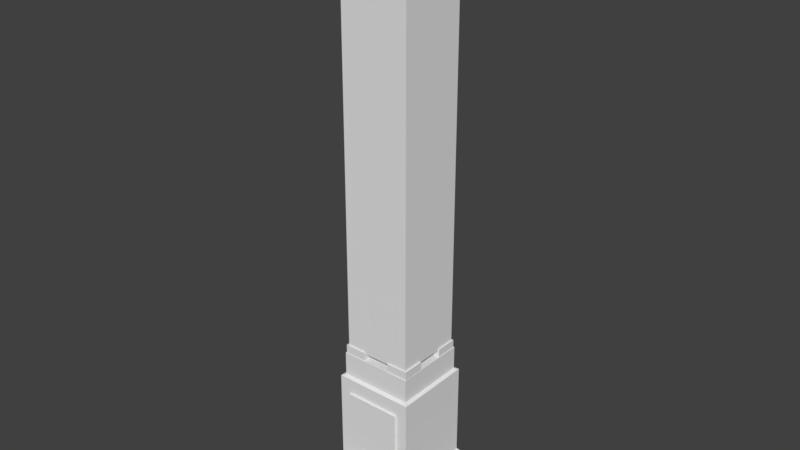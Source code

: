 # Source: stolp.blend  (saved by Blender 2.80.75; exported with 4.5.12 LTS)
import bpy
from mathutils import Matrix  # noqa: F401  (used for matrix-valued properties, if any)

bpy.ops.wm.read_factory_settings(use_empty=True)
scene = bpy.context.scene
scene.name = 'Scene'

# ---- collections
col_collection_1 = bpy.data.collections.new('Collection 1'); scene.collection.children.link(col_collection_1)

# ---- materials (node trees are filled in below, after node groups)
mat_002 = bpy.data.materials.new('Материал.002')
mat_002.alpha_threshold = 0.0
mat_002.use_transparent_shadow = False
mat_002.roughness = 0.5
mat_x = bpy.data.materials.new('Материал')
mat_x.alpha_threshold = 0.0
mat_x.use_transparent_shadow = False
mat_x.roughness = 0.5
mat_001 = bpy.data.materials.new('Материал.001')
mat_001.alpha_threshold = 0.0
mat_001.use_transparent_shadow = False
mat_001.roughness = 0.5

# ---- material node trees

# ---- world
world_world = bpy.data.worlds.new('World'); scene.world = world_world
world_world.color = (0.05088, 0.05088, 0.05088)
world_world.use_sun_shadow = False
world_world.sun_shadow_jitter_overblur = 0.0
world_world.cycles.sampling_method = 'MANUAL'

# ---- meshes
me_001 = bpy.data.meshes.new('Куб.001')
me_001.from_pydata([(-1.0, -1.0, -1.0), (-1.0, -1.0, 1.0), (-1.0, 1.0, -1.0), (-1.0, 1.0, 1.0), (1.0, -1.0, -1.0), (1.0, -1.0, 1.0), (1.0, 1.0, -1.0), (1.0, 1.0, 1.0)], [], [(0, 1, 3, 2), (2, 3, 7, 6), (6, 7, 5, 4), (4, 5, 1, 0), (2, 6, 4, 0), (7, 3, 1, 5)])
_uv = me_001.uv_layers.new(name='UVКарта')
_uv.uv.foreach_set('vector', [0.9548, 0.01088, 0.9815, 0.9482, 0.04414, 0.9664, 0.01747, 0.02907, 0.0, 0.0, 0.0, 0.0, 0.0, 0.0, 0.0, 0.0, 0.0, 0.0, 0.0, 0.0, 0.0, 0.0, 0.0, 0.0, 0.0, 0.0, 0.0, 0.0, 0.0, 0.0, 0.0, 0.0, 0.0, 0.0, 0.0, 0.0, 0.0, 0.0, 0.0, 0.0, 0.0, 0.0, 0.0, 0.0, 0.0, 0.0, 0.0, 0.0])
me_001.materials.append(mat_002)
me_001.use_remesh_preserve_volume = False
me_001.use_remesh_preserve_attributes = False
me_001.use_mirror_vertex_groups = False
me_001.update()
me_cube = bpy.data.meshes.new('Cube')
me_cube.from_pydata([(3.151, -2.314, 4.38), (3.863, -1.602, 13.57), (3.151, -0.8175, 4.38), (3.863, -1.529, 13.57), (4.647, -2.314, 4.38), (3.935, -1.602, 13.57), (4.647, -0.8175, 4.38), (3.935, -1.529, 13.57), (3.151, -2.314, 5.216), (3.151, -2.314, 6.052), (3.151, -2.314, 6.887), (3.151, -2.314, 7.723), (3.151, -2.314, 8.559), (3.151, -2.314, 9.395), (3.151, -2.314, 10.23), (3.151, -2.314, 11.07), (3.151, -2.314, 11.9), (3.151, -2.314, 12.74), (3.151, -0.8175, 12.74), (3.151, -0.8175, 11.9), (3.151, -0.8175, 11.07), (3.151, -0.8175, 10.23), (3.151, -0.8175, 9.395), (3.151, -0.8175, 8.559), (3.151, -0.8175, 7.723), (3.151, -0.8175, 6.887), (3.151, -0.8175, 6.052), (3.151, -0.8175, 5.216), (4.647, -0.8175, 12.74), (4.647, -0.8175, 11.9), (4.647, -0.8175, 11.07), (4.647, -0.8175, 10.23), (4.647, -0.8175, 9.395), (4.647, -0.8175, 8.559), (4.647, -0.8175, 7.723), (4.647, -0.8175, 6.887), (4.647, -0.8175, 6.052), (4.647, -0.8175, 5.216), (4.647, -2.314, 12.74), (4.647, -2.314, 11.9), (4.647, -2.314, 11.07), (4.647, -2.314, 10.23), (4.647, -2.314, 9.395), (4.647, -2.314, 8.559), (4.647, -2.314, 7.723), (4.647, -2.314, 6.887), (4.647, -2.314, 6.052), (4.647, -2.314, 5.216)], [], [(17, 1, 3, 18), (18, 3, 7, 28), (28, 7, 5, 38), (38, 5, 1, 17), (2, 6, 4, 0), (7, 3, 1, 5), (4, 47, 8, 0), (47, 46, 9, 8), (46, 45, 10, 9), (45, 44, 11, 10), (44, 43, 12, 11), (43, 42, 13, 12), (42, 41, 14, 13), (41, 40, 15, 14), (40, 39, 16, 15), (39, 38, 17, 16), (6, 37, 47, 4), (37, 36, 46, 47), (36, 35, 45, 46), (35, 34, 44, 45), (34, 33, 43, 44), (33, 32, 42, 43), (32, 31, 41, 42), (31, 30, 40, 41), (30, 29, 39, 40), (29, 28, 38, 39), (2, 27, 37, 6), (27, 26, 36, 37), (26, 25, 35, 36), (25, 24, 34, 35), (24, 23, 33, 34), (23, 22, 32, 33), (22, 21, 31, 32), (21, 20, 30, 31), (20, 19, 29, 30), (19, 18, 28, 29), (0, 8, 27, 2), (8, 9, 26, 27), (9, 10, 25, 26), (10, 11, 24, 25), (11, 12, 23, 24), (12, 13, 22, 23), (13, 14, 21, 22), (14, 15, 20, 21), (15, 16, 19, 20), (16, 17, 18, 19)])
_uv = me_cube.uv_layers.new(name='UVКарта')
_uv.uv.foreach_set('vector', [0.425, 1.019, 0.5757, 1.132, 0.591, 1.132, 0.7418, 1.019, 0.5085, 0.9948, 0.6589, 1.105, 0.6742, 1.105, 0.8246, 0.9948, 0.7418, 1.019, 0.591, 1.132, 0.5757, 1.132, 0.425, 1.019, 0.8246, 0.9948, 0.6742, 1.105, 0.6589, 1.105, 0.5085, 0.9948, 0.0, 0.0, 0.0, 0.0, 0.0, 0.0, 0.0, 0.0, 0.0, 0.0, 0.0, 0.0, 0.0, 0.0, 0.0, 0.0, 0.8246, -0.1036, 0.8246, 0.00624, 0.5085, 0.00624, 0.5085, -0.1036, 0.8246, 0.00624, 0.8246, 0.1161, 0.5085, 0.1161, 0.5085, 0.00624, 0.8246, 0.1161, 0.8246, 0.2259, 0.5085, 0.2259, 0.5085, 0.1161, 0.8246, 0.2259, 0.8246, 0.3358, 0.5085, 0.3358, 0.5085, 0.2259, 0.8246, 0.3358, 0.8246, 0.4456, 0.5085, 0.4456, 0.5085, 0.3358, 0.8246, 0.4456, 0.8246, 0.5555, 0.5085, 0.5555, 0.5085, 0.4456, 0.8246, 0.5555, 0.8246, 0.6653, 0.5085, 0.6653, 0.5085, 0.5555, 0.8246, 0.6653, 0.8246, 0.7751, 0.5085, 0.7751, 0.5085, 0.6653, 0.8246, 0.7751, 0.8246, 0.885, 0.5085, 0.885, 0.5085, 0.7751, 0.8246, 0.885, 0.8246, 0.9948, 0.5085, 0.9948, 0.5085, 0.885, 0.7418, -0.1158, 0.7418, -0.002363, 0.425, -0.002363, 0.425, -0.1158, 0.7418, -0.002363, 0.7418, 0.1111, 0.425, 0.1111, 0.425, -0.002363, 0.7418, 0.1111, 0.7418, 0.2246, 0.425, 0.2246, 0.425, 0.1111, 0.7418, 0.2246, 0.7418, 0.3381, 0.425, 0.3381, 0.425, 0.2246, 0.7418, 0.3381, 0.7418, 0.4516, 0.425, 0.4516, 0.425, 0.3381, 0.7418, 0.4516, 0.7418, 0.565, 0.425, 0.565, 0.425, 0.4516, 0.7418, 0.565, 0.7418, 0.6785, 0.425, 0.6785, 0.425, 0.565, 0.7418, 0.6785, 0.7418, 0.792, 0.425, 0.792, 0.425, 0.6785, 0.7418, 0.792, 0.7418, 0.9055, 0.425, 0.9055, 0.425, 0.792, 0.7418, 0.9055, 0.7418, 1.019, 0.425, 1.019, 0.425, 0.9055, 0.5085, -0.1036, 0.5085, 0.00624, 0.8246, 0.00624, 0.8246, -0.1036, 0.5085, 0.00624, 0.5085, 0.1161, 0.8246, 0.1161, 0.8246, 0.00624, 0.5085, 0.1161, 0.5085, 0.2259, 0.8246, 0.2259, 0.8246, 0.1161, 0.5085, 0.2259, 0.5085, 0.3358, 0.8246, 0.3358, 0.8246, 0.2259, 0.5085, 0.3358, 0.5085, 0.4456, 0.8246, 0.4456, 0.8246, 0.3358, 0.5085, 0.4456, 0.5085, 0.5555, 0.8246, 0.5555, 0.8246, 0.4456, 0.5085, 0.5555, 0.5085, 0.6653, 0.8246, 0.6653, 0.8246, 0.5555, 0.5085, 0.6653, 0.5085, 0.7751, 0.8246, 0.7751, 0.8246, 0.6653, 0.5085, 0.7751, 0.5085, 0.885, 0.8246, 0.885, 0.8246, 0.7751, 0.5085, 0.885, 0.5085, 0.9948, 0.8246, 0.9948, 0.8246, 0.885, 0.425, -0.1158, 0.425, -0.002363, 0.7418, -0.002363, 0.7418, -0.1158, 0.425, -0.002363, 0.425, 0.1111, 0.7418, 0.1111, 0.7418, -0.002363, 0.425, 0.1111, 0.425, 0.2246, 0.7418, 0.2246, 0.7418, 0.1111, 0.425, 0.2246, 0.425, 0.3381, 0.7418, 0.3381, 0.7418, 0.2246, 0.425, 0.3381, 0.425, 0.4516, 0.7418, 0.4516, 0.7418, 0.3381, 0.425, 0.4516, 0.425, 0.565, 0.7418, 0.565, 0.7418, 0.4516, 0.425, 0.565, 0.425, 0.6785, 0.7418, 0.6785, 0.7418, 0.565, 0.425, 0.6785, 0.425, 0.792, 0.7418, 0.792, 0.7418, 0.6785, 0.425, 0.792, 0.425, 0.9055, 0.7418, 0.9055, 0.7418, 0.792, 0.425, 0.9055, 0.425, 1.019, 0.7418, 1.019, 0.7418, 0.9055])
me_cube.materials.append(mat_x)
me_cube.use_remesh_preserve_volume = False
me_cube.use_remesh_preserve_attributes = False
me_cube.use_mirror_vertex_groups = False
me_cube.update()
me_x = bpy.data.meshes.new('Куб')
me_x.from_pydata([(-1.0, -1.0, -0.2715), (-0.7992, -0.7992, 3.27), (-1.0, 1.0, -0.2715), (-0.7992, 0.7992, 3.27), (1.0, -1.0, -0.2715), (0.7992, -0.7992, 3.27), (1.0, 1.0, -0.2715), (0.7992, 0.7992, 3.27), (-1.142, -1.147, 0.2404), (-0.8754, -0.8754, 0.6346), (-0.8754, -0.8754, 0.9731), (-0.8754, -0.8754, 1.311), (-0.8754, -0.8754, 1.65), (-0.8754, -0.8754, 2.714), (-0.8754, 0.8754, 2.714), (-0.8754, 0.8754, 1.65), (-0.8754, 0.8754, 1.311), (-0.8754, 0.8754, 0.9731), (-0.8754, 0.8754, 0.6346), (-1.136, 1.181, 0.3051), (0.8754, 0.8754, 2.714), (0.8754, 0.8754, 1.65), (0.8754, 0.8754, 1.311), (0.8754, 0.8754, 0.9731), (0.8754, 0.8754, 0.6346), (1.143, 1.132, 0.2385), (0.8754, -0.8754, 2.714), (0.8754, -0.8754, 1.65), (0.8754, -0.8754, 1.311), (0.8754, -0.8754, 0.9731), (0.8754, -0.8754, 0.6346), (1.094, -1.146, 0.2276), (-1.242, 1.294, -0.2715), (-1.242, -1.294, -0.2715), (-1.259, 1.284, 0.1151), (1.242, 1.294, -0.2715), (1.242, 1.294, 0.1151), (1.242, -1.294, -0.2715), (1.242, -1.294, 0.1151), (-1.242, -1.294, 0.1151), (-1.053, -1.055, 0.4181), (-1.026, 1.05, 0.4389), (1.022, 1.037, 0.4151), (1.038, -1.073, 0.4273), (-0.7992, -0.7992, 2.745), (-0.7992, -0.7992, 3.007), (-0.7992, 0.7992, 3.007), (-0.7992, 0.7992, 2.745), (0.7992, 0.7992, 3.007), (0.7992, 0.7992, 2.745), (0.7992, -0.7992, 3.007), (0.7992, -0.7992, 2.745), (0.3038, 0.2978, 3.268), (0.3038, 0.2978, 3.453), (0.3038, 0.7727, 3.268), (0.3038, 0.7727, 3.453), (0.7881, 0.2978, 3.268), (0.7881, 0.2978, 3.453), (0.7881, 0.7727, 3.268), (0.7881, 0.7727, 3.453), (-0.7906, 0.2961, 3.282), (-0.7906, 0.2961, 3.468), (-0.7906, 0.7711, 3.282), (-0.7906, 0.7711, 3.468), (-0.3063, 0.2961, 3.282), (-0.3063, 0.2961, 3.468), (-0.3063, 0.7711, 3.282), (-0.3063, 0.7711, 3.468), (0.3074, -0.7796, 3.275), (0.3074, -0.7796, 3.46), (0.3074, -0.3047, 3.275), (0.3074, -0.3047, 3.46), (0.7917, -0.7796, 3.275), (0.7917, -0.7796, 3.46), (0.7917, -0.3047, 3.275), (0.7917, -0.3047, 3.46), (-0.7801, -0.7845, 3.275), (-0.7801, -0.7845, 3.46), (-0.7801, -0.3096, 3.275), (-0.7801, -0.3096, 3.46), (-0.2958, -0.7845, 3.275), (-0.2958, -0.7845, 3.46), (-0.2958, -0.3096, 3.275), (-0.2958, -0.3096, 3.46), (-0.8754, -0.8754, 2.376), (-0.8754, -0.8754, 2.714), (-0.8754, 0.8754, 2.714), (-0.8754, 0.8754, 2.376), (0.8754, 0.8754, 2.714), (0.8754, 0.8754, 2.376), (0.8754, -0.8754, 2.714), (0.8754, -0.8754, 2.376)], [], [(45, 1, 3, 46), (46, 3, 7, 48), (48, 7, 5, 50), (50, 5, 1, 45), (2, 6, 4, 0), (7, 3, 1, 5), (6, 2, 32, 35), (43, 30, 9, 40), (30, 29, 10, 9), (29, 28, 11, 10), (28, 27, 12, 11), (27, 21, 89, 91), (19, 25, 36, 34), (42, 24, 30, 43), (24, 23, 29, 30), (23, 22, 28, 29), (22, 21, 27, 28), (13, 14, 86, 85), (0, 4, 37, 33), (41, 18, 24, 42), (18, 17, 23, 24), (17, 16, 22, 23), (16, 15, 21, 22), (26, 13, 85, 90), (8, 19, 34, 39), (40, 9, 18, 41), (9, 10, 17, 18), (10, 11, 16, 17), (11, 12, 15, 16), (21, 15, 87, 89), (37, 38, 39, 33), (35, 36, 38, 37), (32, 34, 36, 35), (33, 39, 34, 32), (2, 0, 33, 32), (25, 31, 38, 36), (4, 6, 35, 37), (31, 8, 39, 38), (8, 40, 41, 19), (19, 41, 42, 25), (25, 42, 43, 31), (31, 43, 40, 8), (26, 51, 44, 13), (51, 50, 45, 44), (20, 49, 51, 26), (49, 48, 50, 51), (14, 47, 49, 20), (47, 46, 48, 49), (13, 44, 47, 14), (44, 45, 46, 47), (52, 53, 55, 54), (54, 55, 59, 58), (58, 59, 57, 56), (56, 57, 53, 52), (54, 58, 56, 52), (59, 55, 53, 57), (60, 61, 63, 62), (62, 63, 67, 66), (66, 67, 65, 64), (64, 65, 61, 60), (62, 66, 64, 60), (67, 63, 61, 65), (68, 69, 71, 70), (70, 71, 75, 74), (74, 75, 73, 72), (72, 73, 69, 68), (70, 74, 72, 68), (75, 71, 69, 73), (76, 77, 79, 78), (78, 79, 83, 82), (82, 83, 81, 80), (80, 81, 77, 76), (78, 82, 80, 76), (83, 79, 77, 81), (91, 90, 85, 84), (89, 88, 90, 91), (87, 86, 88, 89), (84, 85, 86, 87), (14, 20, 88, 86), (12, 27, 91, 84), (15, 12, 84, 87), (20, 26, 90, 88)])
_uv = me_x.uv_layers.new(name='UVКарта')
_uv.uv.foreach_set('vector', [0.287, 0.8739, 0.287, 0.9441, 0.7143, 0.9441, 0.7143, 0.8739, 0.2858, 0.8755, 0.2858, 0.9464, 0.7171, 0.9464, 0.7171, 0.8755, 0.7143, 0.8739, 0.7143, 0.9441, 0.287, 0.9441, 0.287, 0.8739, 0.7171, 0.8755, 0.7171, 0.9464, 0.2858, 0.9464, 0.2858, 0.8755, 0.1243, 0.8779, 0.88, 0.8779, 0.88, 0.1221, 0.1243, 0.1221, 0.8041, 0.802, 0.2001, 0.802, 0.2001, 0.198, 0.8041, 0.198, 0.88, 0.8779, 0.1243, 0.8779, 0.03275, 0.989, 0.9715, 0.989, 0.7815, 0.1792, 0.7377, 0.2351, 0.2652, 0.2351, 0.2173, 0.1767, 0.7377, 0.2351, 0.7377, 0.3265, 0.2652, 0.3265, 0.2652, 0.2351, 0.7377, 0.3265, 0.7377, 0.4178, 0.2652, 0.4178, 0.2652, 0.3265, 0.7377, 0.4178, 0.7377, 0.5092, 0.2652, 0.5092, 0.2652, 0.4178, 0.2666, 0.5111, 0.7346, 0.5111, 0.7346, 0.7051, 0.2666, 0.7051, 0.1949, 0.1462, 0.8099, 0.1282, 0.8367, 0.09493, 0.1617, 0.09493, 0.778, 0.1809, 0.7346, 0.2396, 0.2666, 0.2396, 0.2136, 0.1842, 0.7346, 0.2396, 0.7346, 0.3301, 0.2666, 0.3301, 0.2666, 0.2396, 0.7346, 0.3301, 0.7346, 0.4206, 0.2666, 0.4206, 0.2666, 0.3301, 0.7346, 0.4206, 0.7346, 0.5111, 0.2666, 0.5111, 0.2666, 0.4206, 0.0, 0.0, 0.0, 0.0, 0.0, 0.0, 0.0, 0.0, 0.1243, 0.1221, 0.88, 0.1221, 0.9715, 0.01104, 0.03275, 0.01104, 0.2245, 0.1823, 0.2652, 0.2351, 0.7377, 0.2351, 0.7772, 0.1759, 0.2652, 0.2351, 0.2652, 0.3265, 0.7377, 0.3265, 0.7377, 0.2351, 0.2652, 0.3265, 0.2652, 0.4178, 0.7377, 0.4178, 0.7377, 0.3265, 0.2652, 0.4178, 0.2652, 0.5092, 0.7377, 0.5092, 0.7377, 0.4178, 0.0, 0.0, 0.0, 0.0, 0.0, 0.0, 0.0, 0.0, 0.194, 0.1342, 0.8164, 0.1515, 0.844, 0.1007, 0.1547, 0.1007, 0.2186, 0.1817, 0.2666, 0.2396, 0.7346, 0.2396, 0.7813, 0.1873, 0.2666, 0.2396, 0.2666, 0.3301, 0.7346, 0.3301, 0.7346, 0.2396, 0.2666, 0.3301, 0.2666, 0.4206, 0.7346, 0.4206, 0.7346, 0.3301, 0.2666, 0.4206, 0.2666, 0.5111, 0.7346, 0.5111, 0.7346, 0.4206, 0.7377, 0.5092, 0.2652, 0.5092, 0.2652, 0.7051, 0.7377, 0.7051, 0.8367, -0.009419, 0.8367, 0.09493, 0.1662, 0.09493, 0.1662, -0.009419, 0.8466, -0.002634, 0.8466, 0.1007, 0.1547, 0.1007, 0.1547, -0.002634, 0.1662, -0.009419, 0.1617, 0.09493, 0.8367, 0.09493, 0.8367, -0.009419, 0.1547, -0.002634, 0.1547, 0.1007, 0.844, 0.1007, 0.8466, -0.002634, 0.1243, 0.8779, 0.1243, 0.1221, 0.03275, 0.01104, 0.03275, 0.989, 0.8033, 0.1337, 0.1942, 0.1308, 0.1547, 0.1007, 0.8466, 0.1007, 0.88, 0.1221, 0.88, 0.8779, 0.9715, 0.989, 0.9715, 0.01104, 0.7967, 0.1253, 0.1932, 0.1287, 0.1662, 0.09493, 0.8367, 0.09493, 0.194, 0.1342, 0.2186, 0.1817, 0.7813, 0.1873, 0.8164, 0.1515, 0.1949, 0.1462, 0.2245, 0.1823, 0.7772, 0.1759, 0.8099, 0.1282, 0.8033, 0.1337, 0.778, 0.1809, 0.2136, 0.1842, 0.1942, 0.1308, 0.7967, 0.1253, 0.7815, 0.1792, 0.2173, 0.1767, 0.1932, 0.1287, 0.8329, 0.1692, 0.8041, 0.198, 0.2001, 0.198, 0.1713, 0.1692, 0.7171, 0.8047, 0.7171, 0.8755, 0.2858, 0.8755, 0.2858, 0.8047, 0.8329, 0.8308, 0.8041, 0.802, 0.8041, 0.198, 0.8329, 0.1692, 0.7143, 0.8037, 0.7143, 0.8739, 0.287, 0.8739, 0.287, 0.8037, 0.1713, 0.8308, 0.2001, 0.802, 0.8041, 0.802, 0.8329, 0.8308, 0.2858, 0.8047, 0.2858, 0.8755, 0.7171, 0.8755, 0.7171, 0.8047, 0.1713, 0.1692, 0.2001, 0.198, 0.2001, 0.802, 0.1713, 0.8308, 0.287, 0.8037, 0.287, 0.8739, 0.7143, 0.8739, 0.7143, 0.8037, 0.6169, 0.6125, 0.6169, 0.6125, 0.6169, 0.792, 0.6169, 0.792, 0.5834, 0.9458, 0.5834, 0.9958, 0.7142, 0.9958, 0.7142, 0.9458, 0.7072, 0.9436, 0.7072, 0.9931, 0.5802, 0.9931, 0.5802, 0.9436, 0.7999, 0.6125, 0.7999, 0.6125, 0.6169, 0.6125, 0.6169, 0.6125, 0.0, 0.0, 0.0, 0.0, 0.0, 0.0, 0.0, 0.0, 0.7999, 0.792, 0.6169, 0.792, 0.6169, 0.6125, 0.7999, 0.6125, 0.5798, 0.9475, 0.5798, 0.997, 0.7067, 0.997, 0.7067, 0.9475, 0.2881, 0.9498, 0.2881, 0.9998, 0.4188, 0.9998, 0.4188, 0.9498, 0.3864, 0.7913, 0.3864, 0.7913, 0.3864, 0.6119, 0.3864, 0.6119, 0.3864, 0.6119, 0.3864, 0.6119, 0.2034, 0.6119, 0.2034, 0.6119, 0.0, 0.0, 0.0, 0.0, 0.0, 0.0, 0.0, 0.0, 0.3864, 0.7913, 0.2034, 0.7913, 0.2034, 0.6119, 0.3864, 0.6119, 0.6183, 0.2054, 0.6183, 0.2054, 0.6183, 0.3849, 0.6183, 0.3849, 0.6183, 0.3849, 0.6183, 0.3849, 0.8013, 0.3849, 0.8013, 0.3849, 0.4191, 0.9454, 0.4191, 0.995, 0.2922, 0.995, 0.2922, 0.9454, 0.7151, 0.9477, 0.7151, 0.9977, 0.5844, 0.9977, 0.5844, 0.9477, 0.0, 0.0, 0.0, 0.0, 0.0, 0.0, 0.0, 0.0, 0.8013, 0.3849, 0.6183, 0.3849, 0.6183, 0.2054, 0.8013, 0.2054, 0.2909, 0.9454, 0.2909, 0.9949, 0.4178, 0.9949, 0.4178, 0.9454, 0.2073, 0.383, 0.2073, 0.383, 0.3903, 0.383, 0.3903, 0.383, 0.3903, 0.383, 0.3903, 0.383, 0.3903, 0.2036, 0.3903, 0.2036, 0.4216, 0.9477, 0.4216, 0.9976, 0.2909, 0.9976, 0.2909, 0.9477, 0.0, 0.0, 0.0, 0.0, 0.0, 0.0, 0.0, 0.0, 0.3903, 0.383, 0.2073, 0.383, 0.2073, 0.2036, 0.3903, 0.2036, 0.7377, 0.7051, 0.7377, 0.7964, 0.2652, 0.7964, 0.2652, 0.7051, 0.7346, 0.7051, 0.7346, 0.7956, 0.2666, 0.7956, 0.2666, 0.7051, 0.2652, 0.7051, 0.2652, 0.7964, 0.7377, 0.7964, 0.7377, 0.7051, 0.2666, 0.7051, 0.2666, 0.7956, 0.7346, 0.7956, 0.7346, 0.7051, 0.0, 0.0, 0.0, 0.0, 0.0, 0.0, 0.0, 0.0, 0.2652, 0.5092, 0.7377, 0.5092, 0.7377, 0.7051, 0.2652, 0.7051, 0.7346, 0.5111, 0.2666, 0.5111, 0.2666, 0.7051, 0.7346, 0.7051, 0.0, 0.0, 0.0, 0.0, 0.0, 0.0, 0.0, 0.0])
me_x.materials.append(mat_001)
me_x.use_remesh_preserve_volume = False
me_x.use_remesh_preserve_attributes = False
me_x.use_mirror_vertex_groups = False
me_x.update()

# ---- objects
ob_001 = bpy.data.objects.new('Куб.001', me_001)
ob_cube = bpy.data.objects.new('Cube', me_cube)
ob_x = bpy.data.objects.new('Куб', me_x)

# ---- transforms, parenting, visibility, modifiers, constraints
ob_001.location = (-0.03135, -0.9112, 1.799)
ob_001.rotation_euler = (0.0, -0.0, 1.571)
ob_001.scale = (0.04183, 0.6157, 0.6157)
ob_001.lineart.crease_threshold = 0.0
ob_cube.location = (-3.92, 1.532, -0.923)
ob_cube.lineart.crease_threshold = 0.0
_m = ob_cube.modifiers.new('Subsurf', 'SUBSURF')
_m.uv_smooth = 'PRESERVE_CORNERS'
_m.quality = 0
_m.levels = 0
_m.render_levels = 0
_m.show_only_control_edges = False
ob_x.location = (-0.03067, -0.02721, 0.03426)
ob_x.lineart.crease_threshold = 0.0

# ---- collection membership
col_collection_1.objects.link(ob_001)
col_collection_1.objects.link(ob_cube)
col_collection_1.objects.link(ob_x)

# ---- scene / render settings (as saved in the file)
scene.frame_start = 1; scene.frame_end = 250; scene.frame_set(1)
scene.render.engine = 'BLENDER_EEVEE_NEXT'
scene.render.resolution_percentage = 50
scene.render.dither_intensity = 0.0
scene.cycles.use_denoising = False
scene.cycles.samples = 128
scene.cycles.sampling_pattern = 'TABULATED_SOBOL'
scene.cycles.light_sampling_threshold = 0.0
scene.cycles.use_adaptive_sampling = False
scene.cycles.use_light_tree = False
scene.cycles.blur_glossy = 0.0
scene.cycles.sample_clamp_indirect = 0.0
scene.view_settings.view_transform = 'Standard'
bpy.context.view_layer.update()

# ---- added for rendering (the .blend has no active camera and no usable light): camera, sun
cam_auto = bpy.data.cameras.new('AutoCamera')
cam_auto.lens = 50.0
cam_auto.sensor_width = 36.0
cam_auto.clip_end = 1000.0
ob_auto_camera = bpy.data.objects.new('AutoCamera', cam_auto)
scene.collection.objects.link(ob_auto_camera)
ob_auto_camera.location = (12.3417, -14.884, 16.1113)
ob_auto_camera.rotation_euler = (1.09748, -7.21219e-08, 0.694738)
scene.camera = ob_auto_camera
light_auto_sun = bpy.data.lights.new('AutoSun', 'SUN')
light_auto_sun.energy = 3.0
light_auto_sun.angle = 0.0523599
ob_auto_sun = bpy.data.objects.new('AutoSun', light_auto_sun)
scene.collection.objects.link(ob_auto_sun)
ob_auto_sun.rotation_euler = (0.872665, 0.174533, 0.523599)
bpy.context.view_layer.update()

